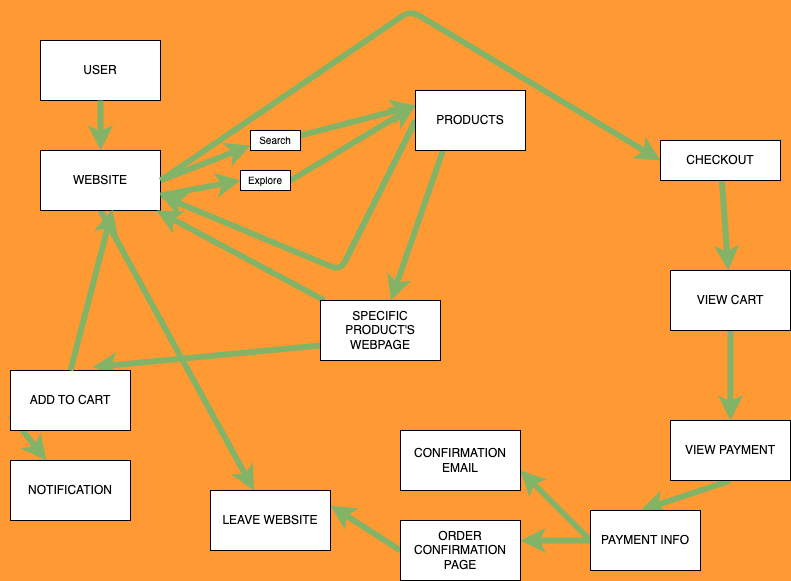

The diagram above was exported from draw.io. Its source (the exported page's mxGraphModel, read from the mxfile embedded in the PNG):
<mxGraphModel dx="736" dy="571" grid="1" gridSize="10" guides="1" tooltips="1" connect="1" arrows="1" fold="1" page="1" pageScale="1" pageWidth="850" pageHeight="1100" background="#FF9933" math="0" shadow="0">
  <root>
    <mxCell id="0" />
    <mxCell id="1" parent="0" />
    <mxCell id="2" value="USER" style="rounded=0;whiteSpace=wrap;html=1;" parent="1" vertex="1">
      <mxGeometry x="50" y="50" width="120" height="60" as="geometry" />
    </mxCell>
    <mxCell id="3" value="" style="endArrow=classic;html=1;exitX=0.5;exitY=1;exitDx=0;exitDy=0;fillColor=#d5e8d4;strokeColor=#82b366;strokeWidth=6;" parent="1" source="2" edge="1">
      <mxGeometry width="50" height="50" relative="1" as="geometry">
        <mxPoint x="360" y="330" as="sourcePoint" />
        <mxPoint x="110" y="160" as="targetPoint" />
      </mxGeometry>
    </mxCell>
    <mxCell id="54" style="edgeStyle=none;html=1;exitX=0.5;exitY=1;exitDx=0;exitDy=0;fillColor=#d5e8d4;strokeColor=#82b366;strokeWidth=6;" parent="1" source="4" target="33" edge="1">
      <mxGeometry relative="1" as="geometry" />
    </mxCell>
    <mxCell id="4" value="WEBSITE" style="rounded=0;whiteSpace=wrap;html=1;" parent="1" vertex="1">
      <mxGeometry x="50" y="160" width="120" height="60" as="geometry" />
    </mxCell>
    <mxCell id="13" style="edgeStyle=none;html=1;exitX=1;exitY=0.25;exitDx=0;exitDy=0;entryX=0;entryY=0.25;entryDx=0;entryDy=0;fillColor=#d5e8d4;strokeColor=#82b366;strokeWidth=6;" parent="1" source="5" target="15" edge="1">
      <mxGeometry relative="1" as="geometry">
        <mxPoint x="360" y="145" as="targetPoint" />
      </mxGeometry>
    </mxCell>
    <mxCell id="5" value="&lt;font style=&quot;font-size: 10px;&quot;&gt;Search&lt;/font&gt;" style="rounded=0;whiteSpace=wrap;html=1;" parent="1" vertex="1">
      <mxGeometry x="260" y="140" width="50" height="20" as="geometry" />
    </mxCell>
    <mxCell id="14" style="edgeStyle=none;html=1;exitX=1;exitY=0.5;exitDx=0;exitDy=0;entryX=0;entryY=0.25;entryDx=0;entryDy=0;fillColor=#d5e8d4;strokeColor=#82b366;strokeWidth=6;" parent="1" source="6" target="15" edge="1">
      <mxGeometry relative="1" as="geometry">
        <mxPoint x="360" y="140" as="targetPoint" />
      </mxGeometry>
    </mxCell>
    <mxCell id="6" value="&lt;font style=&quot;font-size: 10px;&quot;&gt;Explore&lt;/font&gt;" style="rounded=0;whiteSpace=wrap;html=1;" parent="1" vertex="1">
      <mxGeometry x="250" y="180" width="50" height="20" as="geometry" />
    </mxCell>
    <mxCell id="8" value="" style="endArrow=classic;html=1;entryX=0;entryY=0.75;entryDx=0;entryDy=0;fillColor=#d5e8d4;strokeColor=#82b366;strokeWidth=6;" parent="1" target="5" edge="1">
      <mxGeometry width="50" height="50" relative="1" as="geometry">
        <mxPoint x="170" y="190" as="sourcePoint" />
        <mxPoint x="220" y="140" as="targetPoint" />
      </mxGeometry>
    </mxCell>
    <mxCell id="9" value="" style="endArrow=classic;html=1;exitX=1;exitY=0.75;exitDx=0;exitDy=0;entryX=0;entryY=0.5;entryDx=0;entryDy=0;fillColor=#d5e8d4;strokeColor=#82b366;strokeWidth=6;" parent="1" source="4" target="6" edge="1">
      <mxGeometry width="50" height="50" relative="1" as="geometry">
        <mxPoint x="170" y="280" as="sourcePoint" />
        <mxPoint x="220" y="230" as="targetPoint" />
      </mxGeometry>
    </mxCell>
    <mxCell id="17" style="edgeStyle=none;html=1;exitX=0.25;exitY=1;exitDx=0;exitDy=0;fillColor=#d5e8d4;strokeColor=#82b366;strokeWidth=6;" parent="1" source="15" target="16" edge="1">
      <mxGeometry relative="1" as="geometry" />
    </mxCell>
    <mxCell id="53" style="edgeStyle=none;html=1;exitX=0;exitY=0.5;exitDx=0;exitDy=0;entryX=1;entryY=0.75;entryDx=0;entryDy=0;fillColor=#d5e8d4;strokeColor=#82b366;strokeWidth=6;" parent="1" source="15" target="4" edge="1">
      <mxGeometry relative="1" as="geometry">
        <Array as="points">
          <mxPoint x="350" y="280" />
        </Array>
      </mxGeometry>
    </mxCell>
    <mxCell id="15" value="PRODUCTS" style="rounded=0;whiteSpace=wrap;html=1;" parent="1" vertex="1">
      <mxGeometry x="425" y="100" width="110" height="60" as="geometry" />
    </mxCell>
    <mxCell id="22" style="edgeStyle=none;html=1;exitX=0;exitY=0.75;exitDx=0;exitDy=0;entryX=0.682;entryY=-0.056;entryDx=0;entryDy=0;entryPerimeter=0;strokeWidth=6;fillColor=#d5e8d4;strokeColor=#82b366;" parent="1" source="16" target="23" edge="1">
      <mxGeometry relative="1" as="geometry">
        <mxPoint x="210" y="390" as="targetPoint" />
      </mxGeometry>
    </mxCell>
    <mxCell id="51" style="edgeStyle=none;html=1;fillColor=#d5e8d4;strokeColor=#82b366;strokeWidth=6;" parent="1" source="16" target="4" edge="1">
      <mxGeometry relative="1" as="geometry" />
    </mxCell>
    <mxCell id="16" value="SPECIFIC PRODUCT'S WEBPAGE" style="rounded=0;whiteSpace=wrap;html=1;" parent="1" vertex="1">
      <mxGeometry x="330" y="310" width="120" height="60" as="geometry" />
    </mxCell>
    <mxCell id="24" style="edgeStyle=none;html=1;exitX=0;exitY=0.75;exitDx=0;exitDy=0;fillColor=#d5e8d4;strokeColor=#82b366;strokeWidth=6;" parent="1" source="23" target="25" edge="1">
      <mxGeometry relative="1" as="geometry">
        <mxPoint x="50" y="450" as="targetPoint" />
      </mxGeometry>
    </mxCell>
    <mxCell id="23" value="ADD TO CART" style="rounded=0;whiteSpace=wrap;html=1;" parent="1" vertex="1">
      <mxGeometry x="20" y="380" width="120" height="60" as="geometry" />
    </mxCell>
    <mxCell id="25" value="NOTIFICATION" style="rounded=0;whiteSpace=wrap;html=1;" parent="1" vertex="1">
      <mxGeometry x="20" y="470" width="120" height="60" as="geometry" />
    </mxCell>
    <mxCell id="34" style="edgeStyle=none;html=1;fillColor=#d5e8d4;strokeColor=#82b366;strokeWidth=6;" parent="1" source="29" target="35" edge="1">
      <mxGeometry relative="1" as="geometry">
        <mxPoint x="650" y="300" as="targetPoint" />
      </mxGeometry>
    </mxCell>
    <mxCell id="29" value="CHECKOUT" style="rounded=0;whiteSpace=wrap;html=1;" parent="1" vertex="1">
      <mxGeometry x="670" y="150" width="120" height="40" as="geometry" />
    </mxCell>
    <mxCell id="33" value="LEAVE WEBSITE" style="rounded=0;whiteSpace=wrap;html=1;" parent="1" vertex="1">
      <mxGeometry x="220" y="500" width="120" height="60" as="geometry" />
    </mxCell>
    <mxCell id="36" style="edgeStyle=none;html=1;exitX=0.5;exitY=1;exitDx=0;exitDy=0;entryX=0.5;entryY=0;entryDx=0;entryDy=0;fillColor=#d5e8d4;strokeColor=#82b366;strokeWidth=6;" parent="1" source="35" target="37" edge="1">
      <mxGeometry relative="1" as="geometry">
        <mxPoint x="650" y="410" as="targetPoint" />
      </mxGeometry>
    </mxCell>
    <mxCell id="35" value="VIEW CART" style="rounded=0;whiteSpace=wrap;html=1;" parent="1" vertex="1">
      <mxGeometry x="680" y="280" width="120" height="60" as="geometry" />
    </mxCell>
    <mxCell id="38" style="edgeStyle=none;html=1;exitX=0.5;exitY=1;exitDx=0;exitDy=0;fillColor=#d5e8d4;strokeColor=#82b366;strokeWidth=6;" parent="1" source="37" edge="1">
      <mxGeometry relative="1" as="geometry">
        <mxPoint x="649.9999999999998" y="520" as="targetPoint" />
      </mxGeometry>
    </mxCell>
    <mxCell id="37" value="VIEW PAYMENT" style="rounded=0;whiteSpace=wrap;html=1;" parent="1" vertex="1">
      <mxGeometry x="680" y="430" width="120" height="60" as="geometry" />
    </mxCell>
    <mxCell id="40" style="edgeStyle=none;html=1;fillColor=#d5e8d4;strokeColor=#82b366;strokeWidth=6;" parent="1" source="39" edge="1">
      <mxGeometry relative="1" as="geometry">
        <mxPoint x="529.9999999999998" y="550" as="targetPoint" />
      </mxGeometry>
    </mxCell>
    <mxCell id="45" style="edgeStyle=none;html=1;exitX=0;exitY=0.5;exitDx=0;exitDy=0;fillColor=#d5e8d4;strokeColor=#82b366;strokeWidth=6;" parent="1" source="39" edge="1">
      <mxGeometry relative="1" as="geometry">
        <mxPoint x="529.9999999999998" y="480" as="targetPoint" />
      </mxGeometry>
    </mxCell>
    <mxCell id="39" value="PAYMENT INFO" style="rounded=0;whiteSpace=wrap;html=1;" parent="1" vertex="1">
      <mxGeometry x="600" y="520" width="110" height="60" as="geometry" />
    </mxCell>
    <mxCell id="46" style="edgeStyle=none;html=1;exitX=0;exitY=0.5;exitDx=0;exitDy=0;entryX=1;entryY=0.25;entryDx=0;entryDy=0;fillColor=#d5e8d4;strokeColor=#82b366;strokeWidth=6;" parent="1" source="41" target="33" edge="1">
      <mxGeometry relative="1" as="geometry" />
    </mxCell>
    <mxCell id="41" value="ORDER CONFIRMATION PAGE" style="rounded=0;whiteSpace=wrap;html=1;" parent="1" vertex="1">
      <mxGeometry x="410" y="530" width="120" height="60" as="geometry" />
    </mxCell>
    <mxCell id="43" value="CONFIRMATION EMAIL" style="rounded=0;whiteSpace=wrap;html=1;" parent="1" vertex="1">
      <mxGeometry x="410" y="440" width="120" height="60" as="geometry" />
    </mxCell>
    <mxCell id="50" style="edgeStyle=none;html=1;exitX=0.5;exitY=0;exitDx=0;exitDy=0;entryX=0.599;entryY=0.985;entryDx=0;entryDy=0;entryPerimeter=0;fillColor=#d5e8d4;strokeColor=#82b366;strokeWidth=6;" parent="1" source="23" target="4" edge="1">
      <mxGeometry relative="1" as="geometry" />
    </mxCell>
    <mxCell id="52" style="edgeStyle=none;html=1;exitX=1;exitY=0.5;exitDx=0;exitDy=0;entryX=0;entryY=0.5;entryDx=0;entryDy=0;fillColor=#d5e8d4;strokeColor=#82b366;strokeWidth=6;" parent="1" source="4" target="29" edge="1">
      <mxGeometry relative="1" as="geometry">
        <Array as="points">
          <mxPoint x="420" y="20" />
        </Array>
      </mxGeometry>
    </mxCell>
  </root>
</mxGraphModel>